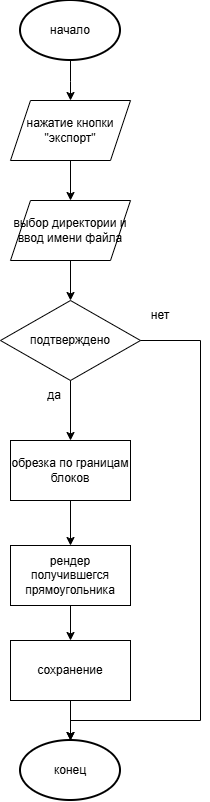

The diagram above was exported from draw.io. Its source (the exported page's mxGraphModel, read from the mxfile embedded in the PNG):
<mxGraphModel dx="1270" dy="824" grid="1" gridSize="10" guides="1" tooltips="1" connect="1" arrows="1" fold="1" page="1" pageScale="1" pageWidth="827" pageHeight="1169" math="0" shadow="0">
  <root>
    <mxCell id="0" />
    <mxCell id="1" parent="0" />
    <mxCell id="ZApjSG9w8X-mIhS8Mact-1" edge="1" parent="1" style="edgeStyle=orthogonalEdgeStyle;rounded=0;orthogonalLoop=1;jettySize=auto;html=1;entryX=0.5;entryY=0;entryDx=0;entryDy=0;">
      <mxGeometry relative="1" as="geometry">
        <mxPoint x="400" y="70" as="sourcePoint" />
        <mxPoint x="400" y="110" as="targetPoint" />
      </mxGeometry>
    </mxCell>
    <mxCell id="ZApjSG9w8X-mIhS8Mact-2" edge="1" parent="1" source="ZApjSG9w8X-mIhS8Mact-3" style="edgeStyle=orthogonalEdgeStyle;rounded=0;orthogonalLoop=1;jettySize=auto;html=1;" target="ZApjSG9w8X-mIhS8Mact-5" value="">
      <mxGeometry relative="1" as="geometry" />
    </mxCell>
    <mxCell id="ZApjSG9w8X-mIhS8Mact-3" parent="1" style="shape=parallelogram;perimeter=parallelogramPerimeter;whiteSpace=wrap;html=1;fixedSize=1;" value="нажатие кнопки &quot;экспорт&quot;" vertex="1">
      <mxGeometry height="60" width="120" x="340" y="110" as="geometry" />
    </mxCell>
    <mxCell id="ZApjSG9w8X-mIhS8Mact-15" edge="1" parent="1" source="ZApjSG9w8X-mIhS8Mact-5" style="edgeStyle=orthogonalEdgeStyle;rounded=0;orthogonalLoop=1;jettySize=auto;html=1;" target="ZApjSG9w8X-mIhS8Mact-14" value="">
      <mxGeometry relative="1" as="geometry" />
    </mxCell>
    <mxCell id="ZApjSG9w8X-mIhS8Mact-5" parent="1" style="shape=parallelogram;perimeter=parallelogramPerimeter;whiteSpace=wrap;html=1;fixedSize=1;" value="выбор директории и ввод имени файла" vertex="1">
      <mxGeometry height="60" width="120" x="340" y="210" as="geometry" />
    </mxCell>
    <mxCell id="ZApjSG9w8X-mIhS8Mact-13" parent="1" style="strokeWidth=2;html=1;shape=mxgraph.flowchart.start_1;whiteSpace=wrap;" value="начало" vertex="1">
      <mxGeometry height="60" width="100" x="350" y="10" as="geometry" />
    </mxCell>
    <mxCell id="ZApjSG9w8X-mIhS8Mact-21" edge="1" parent="1" source="ZApjSG9w8X-mIhS8Mact-14" style="edgeStyle=orthogonalEdgeStyle;rounded=0;orthogonalLoop=1;jettySize=auto;html=1;exitX=0.5;exitY=1;exitDx=0;exitDy=0;entryX=0.5;entryY=0;entryDx=0;entryDy=0;" target="ZApjSG9w8X-mIhS8Mact-20">
      <mxGeometry relative="1" as="geometry" />
    </mxCell>
    <mxCell id="ZApjSG9w8X-mIhS8Mact-14" parent="1" style="rhombus;whiteSpace=wrap;html=1;" value="подтверждено" vertex="1">
      <mxGeometry height="80" width="140" x="330" y="310" as="geometry" />
    </mxCell>
    <mxCell id="ZApjSG9w8X-mIhS8Mact-16" parent="1" style="text;html=1;whiteSpace=wrap;strokeColor=none;fillColor=none;align=center;verticalAlign=middle;rounded=0;" value="да" vertex="1">
      <mxGeometry height="30" width="60" x="354" y="390" as="geometry" />
    </mxCell>
    <mxCell id="ZApjSG9w8X-mIhS8Mact-17" parent="1" style="text;html=1;whiteSpace=wrap;strokeColor=none;fillColor=none;align=center;verticalAlign=middle;rounded=0;" value="нет" vertex="1">
      <mxGeometry height="30" width="60" x="460" y="310" as="geometry" />
    </mxCell>
    <mxCell id="ZApjSG9w8X-mIhS8Mact-18" parent="1" style="strokeWidth=2;html=1;shape=mxgraph.flowchart.start_1;whiteSpace=wrap;" value="конец" vertex="1">
      <mxGeometry height="60" width="100" x="350" y="750" as="geometry" />
    </mxCell>
    <mxCell id="ZApjSG9w8X-mIhS8Mact-19" edge="1" parent="1" source="ZApjSG9w8X-mIhS8Mact-14" style="edgeStyle=orthogonalEdgeStyle;rounded=0;orthogonalLoop=1;jettySize=auto;html=1;exitX=1;exitY=0.5;exitDx=0;exitDy=0;entryX=0.5;entryY=0;entryDx=0;entryDy=0;entryPerimeter=0;" target="ZApjSG9w8X-mIhS8Mact-18">
      <mxGeometry relative="1" as="geometry">
        <Array as="points">
          <mxPoint x="530" y="350" />
          <mxPoint x="530" y="730" />
          <mxPoint x="400" y="730" />
        </Array>
      </mxGeometry>
    </mxCell>
    <mxCell id="ZApjSG9w8X-mIhS8Mact-23" edge="1" parent="1" source="ZApjSG9w8X-mIhS8Mact-20" style="edgeStyle=orthogonalEdgeStyle;rounded=0;orthogonalLoop=1;jettySize=auto;html=1;" target="ZApjSG9w8X-mIhS8Mact-22" value="">
      <mxGeometry relative="1" as="geometry" />
    </mxCell>
    <mxCell id="ZApjSG9w8X-mIhS8Mact-20" parent="1" style="rounded=0;whiteSpace=wrap;html=1;" value="обрезка по границам блоков" vertex="1">
      <mxGeometry height="60" width="120" x="340" y="450" as="geometry" />
    </mxCell>
    <mxCell id="ZApjSG9w8X-mIhS8Mact-25" edge="1" parent="1" source="ZApjSG9w8X-mIhS8Mact-22" style="edgeStyle=orthogonalEdgeStyle;rounded=0;orthogonalLoop=1;jettySize=auto;html=1;" target="ZApjSG9w8X-mIhS8Mact-24" value="">
      <mxGeometry relative="1" as="geometry" />
    </mxCell>
    <mxCell id="ZApjSG9w8X-mIhS8Mact-22" parent="1" style="rounded=0;whiteSpace=wrap;html=1;" value="рендер получившегся прямоугольника" vertex="1">
      <mxGeometry height="60" width="120" x="340" y="555" as="geometry" />
    </mxCell>
    <mxCell id="ZApjSG9w8X-mIhS8Mact-26" edge="1" parent="1" source="ZApjSG9w8X-mIhS8Mact-24" style="edgeStyle=orthogonalEdgeStyle;rounded=0;orthogonalLoop=1;jettySize=auto;html=1;" target="ZApjSG9w8X-mIhS8Mact-18" value="">
      <mxGeometry relative="1" as="geometry" />
    </mxCell>
    <mxCell id="ZApjSG9w8X-mIhS8Mact-24" parent="1" style="rounded=0;whiteSpace=wrap;html=1;" value="сохранение" vertex="1">
      <mxGeometry height="60" width="120" x="340" y="650" as="geometry" />
    </mxCell>
  </root>
</mxGraphModel>